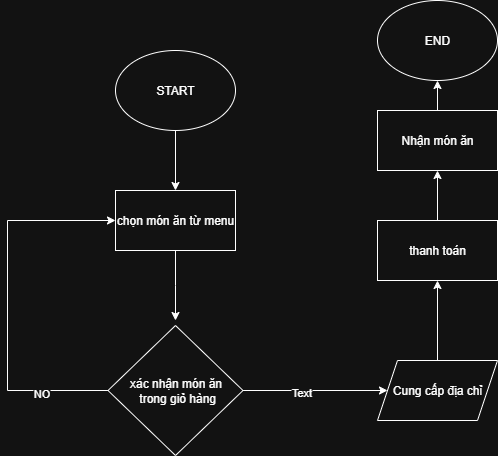

The diagram above was exported from draw.io. Its source (the exported page's mxGraphModel, read from the mxfile embedded in the PNG):
<mxGraphModel dx="1042" dy="658" grid="1" gridSize="10" guides="1" tooltips="1" connect="1" arrows="1" fold="1" page="1" pageScale="1" pageWidth="850" pageHeight="1100" math="0" shadow="0">
  <root>
    <mxCell id="0" />
    <mxCell id="1" parent="0" />
    <mxCell id="vsqN-FqXTsDWMLuj8oKS-11" style="edgeStyle=orthogonalEdgeStyle;rounded=0;orthogonalLoop=1;jettySize=auto;html=1;exitX=0.5;exitY=1;exitDx=0;exitDy=0;" edge="1" parent="1" source="vsqN-FqXTsDWMLuj8oKS-1" target="vsqN-FqXTsDWMLuj8oKS-2">
      <mxGeometry relative="1" as="geometry" />
    </mxCell>
    <mxCell id="vsqN-FqXTsDWMLuj8oKS-1" value="START" style="ellipse;whiteSpace=wrap;html=1;" vertex="1" parent="1">
      <mxGeometry x="238" y="60" width="120" height="80" as="geometry" />
    </mxCell>
    <mxCell id="vsqN-FqXTsDWMLuj8oKS-12" style="edgeStyle=orthogonalEdgeStyle;rounded=0;orthogonalLoop=1;jettySize=auto;html=1;exitX=0.5;exitY=1;exitDx=0;exitDy=0;" edge="1" parent="1" source="vsqN-FqXTsDWMLuj8oKS-2">
      <mxGeometry relative="1" as="geometry">
        <mxPoint x="298" y="330" as="targetPoint" />
      </mxGeometry>
    </mxCell>
    <mxCell id="vsqN-FqXTsDWMLuj8oKS-2" value="chọn món ăn từ menu" style="rounded=0;whiteSpace=wrap;html=1;" vertex="1" parent="1">
      <mxGeometry x="238" y="200" width="120" height="60" as="geometry" />
    </mxCell>
    <mxCell id="vsqN-FqXTsDWMLuj8oKS-13" style="edgeStyle=orthogonalEdgeStyle;rounded=0;orthogonalLoop=1;jettySize=auto;html=1;exitX=1;exitY=0.5;exitDx=0;exitDy=0;" edge="1" parent="1" source="vsqN-FqXTsDWMLuj8oKS-3" target="vsqN-FqXTsDWMLuj8oKS-4">
      <mxGeometry relative="1" as="geometry" />
    </mxCell>
    <mxCell id="vsqN-FqXTsDWMLuj8oKS-19" value="Text" style="edgeLabel;html=1;align=center;verticalAlign=middle;resizable=0;points=[];" vertex="1" connectable="0" parent="vsqN-FqXTsDWMLuj8oKS-13">
      <mxGeometry x="-0.1986" y="-1" relative="1" as="geometry">
        <mxPoint as="offset" />
      </mxGeometry>
    </mxCell>
    <mxCell id="vsqN-FqXTsDWMLuj8oKS-17" style="edgeStyle=orthogonalEdgeStyle;rounded=0;orthogonalLoop=1;jettySize=auto;html=1;exitX=0;exitY=0.5;exitDx=0;exitDy=0;entryX=0;entryY=0.5;entryDx=0;entryDy=0;" edge="1" parent="1" source="vsqN-FqXTsDWMLuj8oKS-3" target="vsqN-FqXTsDWMLuj8oKS-2">
      <mxGeometry relative="1" as="geometry">
        <Array as="points">
          <mxPoint x="130" y="400" />
          <mxPoint x="130" y="230" />
        </Array>
      </mxGeometry>
    </mxCell>
    <mxCell id="vsqN-FqXTsDWMLuj8oKS-18" value="NO" style="edgeLabel;html=1;align=center;verticalAlign=middle;resizable=0;points=[];" vertex="1" connectable="0" parent="vsqN-FqXTsDWMLuj8oKS-17">
      <mxGeometry x="-0.6454" y="2" relative="1" as="geometry">
        <mxPoint as="offset" />
      </mxGeometry>
    </mxCell>
    <mxCell id="vsqN-FqXTsDWMLuj8oKS-3" value="xác nhận món ăn&lt;div&gt;&amp;nbsp;trong giỏ hàng&lt;/div&gt;" style="rhombus;whiteSpace=wrap;html=1;" vertex="1" parent="1">
      <mxGeometry x="230.5" y="335" width="135" height="130" as="geometry" />
    </mxCell>
    <mxCell id="vsqN-FqXTsDWMLuj8oKS-14" style="edgeStyle=orthogonalEdgeStyle;rounded=0;orthogonalLoop=1;jettySize=auto;html=1;exitX=0.5;exitY=0;exitDx=0;exitDy=0;entryX=0.5;entryY=1;entryDx=0;entryDy=0;" edge="1" parent="1" source="vsqN-FqXTsDWMLuj8oKS-4" target="vsqN-FqXTsDWMLuj8oKS-6">
      <mxGeometry relative="1" as="geometry" />
    </mxCell>
    <mxCell id="vsqN-FqXTsDWMLuj8oKS-4" value="Cung cấp địa chỉ" style="shape=parallelogram;perimeter=parallelogramPerimeter;whiteSpace=wrap;html=1;fixedSize=1;" vertex="1" parent="1">
      <mxGeometry x="500" y="370" width="120" height="60" as="geometry" />
    </mxCell>
    <mxCell id="vsqN-FqXTsDWMLuj8oKS-15" style="edgeStyle=orthogonalEdgeStyle;rounded=0;orthogonalLoop=1;jettySize=auto;html=1;exitX=0.5;exitY=0;exitDx=0;exitDy=0;entryX=0.5;entryY=1;entryDx=0;entryDy=0;" edge="1" parent="1" source="vsqN-FqXTsDWMLuj8oKS-6" target="vsqN-FqXTsDWMLuj8oKS-9">
      <mxGeometry relative="1" as="geometry" />
    </mxCell>
    <mxCell id="vsqN-FqXTsDWMLuj8oKS-6" value="thanh toán" style="rounded=0;whiteSpace=wrap;html=1;" vertex="1" parent="1">
      <mxGeometry x="500" y="230" width="120" height="60" as="geometry" />
    </mxCell>
    <mxCell id="vsqN-FqXTsDWMLuj8oKS-7" value="END" style="ellipse;whiteSpace=wrap;html=1;" vertex="1" parent="1">
      <mxGeometry x="500" y="10" width="120" height="80" as="geometry" />
    </mxCell>
    <mxCell id="vsqN-FqXTsDWMLuj8oKS-16" style="edgeStyle=orthogonalEdgeStyle;rounded=0;orthogonalLoop=1;jettySize=auto;html=1;exitX=0.5;exitY=0;exitDx=0;exitDy=0;entryX=0.5;entryY=1;entryDx=0;entryDy=0;" edge="1" parent="1" source="vsqN-FqXTsDWMLuj8oKS-9" target="vsqN-FqXTsDWMLuj8oKS-7">
      <mxGeometry relative="1" as="geometry" />
    </mxCell>
    <mxCell id="vsqN-FqXTsDWMLuj8oKS-9" value="Nhận món ăn" style="rounded=0;whiteSpace=wrap;html=1;" vertex="1" parent="1">
      <mxGeometry x="500" y="120" width="120" height="60" as="geometry" />
    </mxCell>
  </root>
</mxGraphModel>